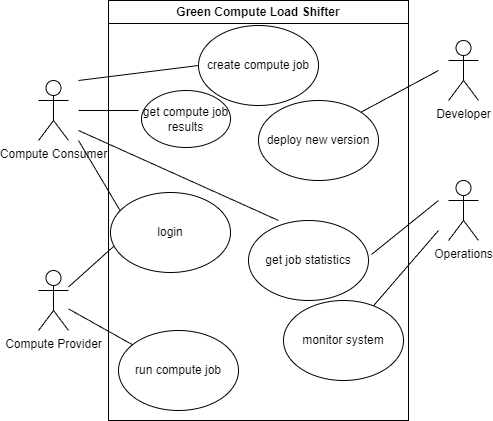

The diagram above was exported from draw.io. Its source (the exported page's mxGraphModel, read from the mxfile embedded in the PNG):
<mxGraphModel dx="1184" dy="678" grid="1" gridSize="10" guides="1" tooltips="1" connect="1" arrows="1" fold="1" page="1" pageScale="1" pageWidth="850" pageHeight="1100" math="0" shadow="0">
  <root>
    <mxCell id="0" />
    <mxCell id="1" parent="0" />
    <mxCell id="Tsc4UfA5dBkjLhyos3iL-1" value="Green Compute Load Shifter" style="swimlane;whiteSpace=wrap;html=1;startSize=23;" parent="1" vertex="1">
      <mxGeometry x="240" y="90" width="300" height="420" as="geometry" />
    </mxCell>
    <mxCell id="yRPADHfy2BcxKq2ry5dm-4" value="run compute job" style="ellipse;whiteSpace=wrap;html=1;" parent="Tsc4UfA5dBkjLhyos3iL-1" vertex="1">
      <mxGeometry x="10" y="330" width="120" height="80" as="geometry" />
    </mxCell>
    <mxCell id="yRPADHfy2BcxKq2ry5dm-5" value="create compute job" style="ellipse;whiteSpace=wrap;html=1;" parent="Tsc4UfA5dBkjLhyos3iL-1" vertex="1">
      <mxGeometry x="90" y="25" width="120" height="80" as="geometry" />
    </mxCell>
    <mxCell id="yRPADHfy2BcxKq2ry5dm-6" value="get compute job results" style="ellipse;whiteSpace=wrap;html=1;" parent="Tsc4UfA5dBkjLhyos3iL-1" vertex="1">
      <mxGeometry x="33" y="90" width="89" height="57" as="geometry" />
    </mxCell>
    <mxCell id="yRPADHfy2BcxKq2ry5dm-7" value="get job statistics" style="ellipse;whiteSpace=wrap;html=1;" parent="Tsc4UfA5dBkjLhyos3iL-1" vertex="1">
      <mxGeometry x="140" y="220" width="120" height="80" as="geometry" />
    </mxCell>
    <mxCell id="yRPADHfy2BcxKq2ry5dm-17" value="monitor system" style="ellipse;whiteSpace=wrap;html=1;" parent="Tsc4UfA5dBkjLhyos3iL-1" vertex="1">
      <mxGeometry x="175" y="300" width="120" height="80" as="geometry" />
    </mxCell>
    <mxCell id="yRPADHfy2BcxKq2ry5dm-19" value="d&lt;span style=&quot;background-color: initial;&quot;&gt;eploy new version&lt;/span&gt;" style="ellipse;whiteSpace=wrap;html=1;" parent="Tsc4UfA5dBkjLhyos3iL-1" vertex="1">
      <mxGeometry x="150" y="100" width="120" height="80" as="geometry" />
    </mxCell>
    <mxCell id="Qs-BkcHP9t_8JN-s5nUO-1" value="login" style="ellipse;whiteSpace=wrap;html=1;" vertex="1" parent="Tsc4UfA5dBkjLhyos3iL-1">
      <mxGeometry x="2" y="192" width="120" height="80" as="geometry" />
    </mxCell>
    <mxCell id="OeV4-BEXwWvXPAKTQ9E--1" value="Compute Consumer" style="shape=umlActor;verticalLabelPosition=bottom;verticalAlign=top;html=1;outlineConnect=0;" parent="1" vertex="1">
      <mxGeometry x="170" y="170" width="30" height="60" as="geometry" />
    </mxCell>
    <mxCell id="yRPADHfy2BcxKq2ry5dm-3" value="Compute Provider" style="shape=umlActor;verticalLabelPosition=bottom;verticalAlign=top;html=1;outlineConnect=0;" parent="1" vertex="1">
      <mxGeometry x="170" y="360" width="30" height="60" as="geometry" />
    </mxCell>
    <mxCell id="yRPADHfy2BcxKq2ry5dm-8" value="Operations" style="shape=umlActor;verticalLabelPosition=bottom;verticalAlign=top;html=1;outlineConnect=0;" parent="1" vertex="1">
      <mxGeometry x="580" y="270" width="30" height="60" as="geometry" />
    </mxCell>
    <mxCell id="yRPADHfy2BcxKq2ry5dm-11" value="" style="endArrow=none;html=1;rounded=0;entryX=0;entryY=0.5;entryDx=0;entryDy=0;" parent="1" target="yRPADHfy2BcxKq2ry5dm-5" edge="1">
      <mxGeometry width="50" height="50" relative="1" as="geometry">
        <mxPoint x="210" y="170" as="sourcePoint" />
        <mxPoint x="270" y="200" as="targetPoint" />
      </mxGeometry>
    </mxCell>
    <mxCell id="yRPADHfy2BcxKq2ry5dm-12" value="" style="endArrow=none;html=1;rounded=0;" parent="1" edge="1">
      <mxGeometry width="50" height="50" relative="1" as="geometry">
        <mxPoint x="210" y="200" as="sourcePoint" />
        <mxPoint x="270" y="200" as="targetPoint" />
      </mxGeometry>
    </mxCell>
    <mxCell id="yRPADHfy2BcxKq2ry5dm-13" value="" style="endArrow=none;html=1;rounded=0;" parent="1" target="yRPADHfy2BcxKq2ry5dm-4" edge="1" source="yRPADHfy2BcxKq2ry5dm-3">
      <mxGeometry width="50" height="50" relative="1" as="geometry">
        <mxPoint x="220" y="310" as="sourcePoint" />
        <mxPoint x="340" y="320" as="targetPoint" />
      </mxGeometry>
    </mxCell>
    <mxCell id="yRPADHfy2BcxKq2ry5dm-15" value="Developer" style="shape=umlActor;verticalLabelPosition=bottom;verticalAlign=top;html=1;outlineConnect=0;" parent="1" vertex="1">
      <mxGeometry x="580" y="130" width="30" height="60" as="geometry" />
    </mxCell>
    <mxCell id="yRPADHfy2BcxKq2ry5dm-21" value="" style="endArrow=none;html=1;rounded=0;entryX=1;entryY=0;entryDx=0;entryDy=0;" parent="1" target="yRPADHfy2BcxKq2ry5dm-19" edge="1">
      <mxGeometry width="50" height="50" relative="1" as="geometry">
        <mxPoint x="570" y="160" as="sourcePoint" />
        <mxPoint x="278" y="232" as="targetPoint" />
      </mxGeometry>
    </mxCell>
    <mxCell id="yRPADHfy2BcxKq2ry5dm-22" value="" style="endArrow=none;html=1;rounded=0;entryX=1.025;entryY=0.425;entryDx=0;entryDy=0;entryPerimeter=0;" parent="1" target="yRPADHfy2BcxKq2ry5dm-7" edge="1">
      <mxGeometry width="50" height="50" relative="1" as="geometry">
        <mxPoint x="570" y="290" as="sourcePoint" />
        <mxPoint x="502" y="212" as="targetPoint" />
      </mxGeometry>
    </mxCell>
    <mxCell id="yRPADHfy2BcxKq2ry5dm-23" value="" style="endArrow=none;html=1;rounded=0;" parent="1" target="yRPADHfy2BcxKq2ry5dm-17" edge="1">
      <mxGeometry width="50" height="50" relative="1" as="geometry">
        <mxPoint x="570" y="320" as="sourcePoint" />
        <mxPoint x="463" y="324" as="targetPoint" />
      </mxGeometry>
    </mxCell>
    <mxCell id="Qs-BkcHP9t_8JN-s5nUO-2" value="" style="endArrow=none;html=1;rounded=0;entryX=0.081;entryY=0.229;entryDx=0;entryDy=0;entryPerimeter=0;" edge="1" parent="1" target="Qs-BkcHP9t_8JN-s5nUO-1">
      <mxGeometry width="50" height="50" relative="1" as="geometry">
        <mxPoint x="210" y="230" as="sourcePoint" />
        <mxPoint x="278" y="222" as="targetPoint" />
      </mxGeometry>
    </mxCell>
    <mxCell id="Qs-BkcHP9t_8JN-s5nUO-3" value="" style="endArrow=none;html=1;rounded=0;exitX=0.028;exitY=0.671;exitDx=0;exitDy=0;exitPerimeter=0;" edge="1" parent="1" source="Qs-BkcHP9t_8JN-s5nUO-1" target="yRPADHfy2BcxKq2ry5dm-3">
      <mxGeometry width="50" height="50" relative="1" as="geometry">
        <mxPoint x="220" y="200" as="sourcePoint" />
        <mxPoint x="210" y="370" as="targetPoint" />
      </mxGeometry>
    </mxCell>
    <mxCell id="OxRlZlBOkbXn22t2wwnC-1" value="" style="endArrow=none;html=1;rounded=0;" edge="1" parent="1">
      <mxGeometry width="50" height="50" relative="1" as="geometry">
        <mxPoint x="210" y="220" as="sourcePoint" />
        <mxPoint x="410" y="310" as="targetPoint" />
      </mxGeometry>
    </mxCell>
  </root>
</mxGraphModel>